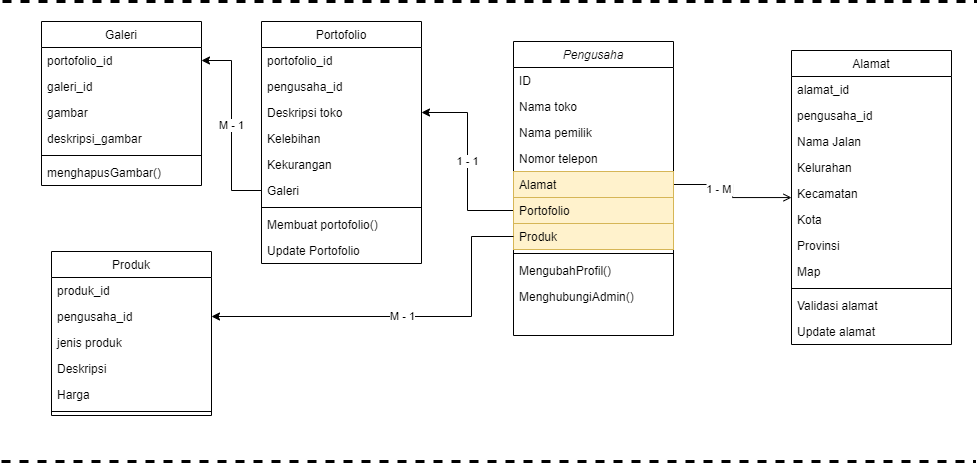

The diagram above was exported from draw.io. Its source (the exported page's mxGraphModel, read from the mxfile embedded in the PNG):
<mxGraphModel dx="1848" dy="1781" grid="1" gridSize="10" guides="1" tooltips="1" connect="1" arrows="1" fold="1" page="1" pageScale="1" pageWidth="827" pageHeight="1169" math="0" shadow="0">
  <root>
    <mxCell id="WIyWlLk6GJQsqaUBKTNV-0" />
    <mxCell id="WIyWlLk6GJQsqaUBKTNV-1" parent="WIyWlLk6GJQsqaUBKTNV-0" />
    <mxCell id="zkfFHV4jXpPFQw0GAbJ--26" value="1 - M" style="endArrow=open;shadow=0;strokeWidth=1;rounded=0;endFill=1;elbow=vertical;exitX=1;exitY=0.5;exitDx=0;exitDy=0;edgeStyle=orthogonalEdgeStyle;jumpSize=6;labelPosition=center;verticalLabelPosition=middle;align=center;verticalAlign=middle;" parent="WIyWlLk6GJQsqaUBKTNV-1" source="zkfFHV4jXpPFQw0GAbJ--3" target="zkfFHV4jXpPFQw0GAbJ--17" edge="1">
      <mxGeometry x="0.5" y="41" relative="1" as="geometry">
        <mxPoint x="442" y="112" as="sourcePoint" />
        <mxPoint x="602" y="112" as="targetPoint" />
        <mxPoint x="-40" y="32" as="offset" />
      </mxGeometry>
    </mxCell>
    <mxCell id="LXjXalBYNdBDmeDT25de-21" value="1 - 1" style="edgeStyle=orthogonalEdgeStyle;rounded=0;orthogonalLoop=1;jettySize=auto;html=1;exitX=0;exitY=0.5;exitDx=0;exitDy=0;entryX=1;entryY=0.5;entryDx=0;entryDy=0;" parent="WIyWlLk6GJQsqaUBKTNV-1" source="LXjXalBYNdBDmeDT25de-1" target="LXjXalBYNdBDmeDT25de-8" edge="1">
      <mxGeometry relative="1" as="geometry" />
    </mxCell>
    <mxCell id="zkfFHV4jXpPFQw0GAbJ--0" value="Pengusaha" style="swimlane;fontStyle=2;align=center;verticalAlign=top;childLayout=stackLayout;horizontal=1;startSize=26;horizontalStack=0;resizeParent=1;resizeLast=0;collapsible=1;marginBottom=0;rounded=0;shadow=0;strokeWidth=1;" parent="WIyWlLk6GJQsqaUBKTNV-1" vertex="1">
      <mxGeometry x="362" y="40" width="160" height="294" as="geometry">
        <mxRectangle x="230" y="140" width="160" height="26" as="alternateBounds" />
      </mxGeometry>
    </mxCell>
    <mxCell id="zkfFHV4jXpPFQw0GAbJ--1" value="ID" style="text;align=left;verticalAlign=top;spacingLeft=4;spacingRight=4;overflow=hidden;rotatable=0;points=[[0,0.5],[1,0.5]];portConstraint=eastwest;" parent="zkfFHV4jXpPFQw0GAbJ--0" vertex="1">
      <mxGeometry y="26" width="160" height="26" as="geometry" />
    </mxCell>
    <mxCell id="LXjXalBYNdBDmeDT25de-23" value="Nama toko" style="text;align=left;verticalAlign=top;spacingLeft=4;spacingRight=4;overflow=hidden;rotatable=0;points=[[0,0.5],[1,0.5]];portConstraint=eastwest;rounded=0;shadow=0;html=0;" parent="zkfFHV4jXpPFQw0GAbJ--0" vertex="1">
      <mxGeometry y="52" width="160" height="26" as="geometry" />
    </mxCell>
    <mxCell id="zkfFHV4jXpPFQw0GAbJ--2" value="Nama pemilik" style="text;align=left;verticalAlign=top;spacingLeft=4;spacingRight=4;overflow=hidden;rotatable=0;points=[[0,0.5],[1,0.5]];portConstraint=eastwest;rounded=0;shadow=0;html=0;" parent="zkfFHV4jXpPFQw0GAbJ--0" vertex="1">
      <mxGeometry y="78" width="160" height="26" as="geometry" />
    </mxCell>
    <mxCell id="LXjXalBYNdBDmeDT25de-0" value="Nomor telepon" style="text;align=left;verticalAlign=top;spacingLeft=4;spacingRight=4;overflow=hidden;rotatable=0;points=[[0,0.5],[1,0.5]];portConstraint=eastwest;rounded=0;shadow=0;html=0;" parent="zkfFHV4jXpPFQw0GAbJ--0" vertex="1">
      <mxGeometry y="104" width="160" height="26" as="geometry" />
    </mxCell>
    <mxCell id="zkfFHV4jXpPFQw0GAbJ--3" value="Alamat" style="text;align=left;verticalAlign=top;spacingLeft=4;spacingRight=4;overflow=hidden;rotatable=0;points=[[0,0.5],[1,0.5]];portConstraint=eastwest;rounded=0;shadow=0;html=0;fillColor=#fff2cc;strokeColor=#d6b656;" parent="zkfFHV4jXpPFQw0GAbJ--0" vertex="1">
      <mxGeometry y="130" width="160" height="26" as="geometry" />
    </mxCell>
    <mxCell id="LXjXalBYNdBDmeDT25de-1" value="Portofolio" style="text;align=left;verticalAlign=top;spacingLeft=4;spacingRight=4;overflow=hidden;rotatable=0;points=[[0,0.5],[1,0.5]];portConstraint=eastwest;rounded=0;shadow=0;html=0;fillColor=#fff2cc;strokeColor=#d6b656;" parent="zkfFHV4jXpPFQw0GAbJ--0" vertex="1">
      <mxGeometry y="156" width="160" height="26" as="geometry" />
    </mxCell>
    <mxCell id="LXjXalBYNdBDmeDT25de-13" value="Produk" style="text;align=left;verticalAlign=top;spacingLeft=4;spacingRight=4;overflow=hidden;rotatable=0;points=[[0,0.5],[1,0.5]];portConstraint=eastwest;rounded=0;shadow=0;html=0;fillColor=#fff2cc;strokeColor=#d6b656;" parent="zkfFHV4jXpPFQw0GAbJ--0" vertex="1">
      <mxGeometry y="182" width="160" height="26" as="geometry" />
    </mxCell>
    <mxCell id="zkfFHV4jXpPFQw0GAbJ--4" value="" style="line;html=1;strokeWidth=1;align=left;verticalAlign=middle;spacingTop=-1;spacingLeft=3;spacingRight=3;rotatable=0;labelPosition=right;points=[];portConstraint=eastwest;" parent="zkfFHV4jXpPFQw0GAbJ--0" vertex="1">
      <mxGeometry y="208" width="160" height="8" as="geometry" />
    </mxCell>
    <mxCell id="fVmVZ8TjxTer0QhI9J4p-16" value="MengubahProfil()" style="text;align=left;verticalAlign=top;spacingLeft=4;spacingRight=4;overflow=hidden;rotatable=0;points=[[0,0.5],[1,0.5]];portConstraint=eastwest;rounded=0;shadow=0;html=0;" parent="zkfFHV4jXpPFQw0GAbJ--0" vertex="1">
      <mxGeometry y="216" width="160" height="26" as="geometry" />
    </mxCell>
    <mxCell id="fVmVZ8TjxTer0QhI9J4p-14" value="MenghubungiAdmin()" style="text;align=left;verticalAlign=top;spacingLeft=4;spacingRight=4;overflow=hidden;rotatable=0;points=[[0,0.5],[1,0.5]];portConstraint=eastwest;rounded=0;shadow=0;html=0;" parent="zkfFHV4jXpPFQw0GAbJ--0" vertex="1">
      <mxGeometry y="242" width="160" height="26" as="geometry" />
    </mxCell>
    <mxCell id="LXjXalBYNdBDmeDT25de-7" value="Portofolio" style="swimlane;fontStyle=0;align=center;verticalAlign=top;childLayout=stackLayout;horizontal=1;startSize=26;horizontalStack=0;resizeParent=1;resizeLast=0;collapsible=1;marginBottom=0;rounded=0;shadow=0;strokeWidth=1;" parent="WIyWlLk6GJQsqaUBKTNV-1" vertex="1">
      <mxGeometry x="110" y="20" width="160" height="242" as="geometry">
        <mxRectangle x="550" y="140" width="160" height="26" as="alternateBounds" />
      </mxGeometry>
    </mxCell>
    <mxCell id="fVmVZ8TjxTer0QhI9J4p-22" value="portofolio_id" style="text;align=left;verticalAlign=top;spacingLeft=4;spacingRight=4;overflow=hidden;rotatable=0;points=[[0,0.5],[1,0.5]];portConstraint=eastwest;" parent="LXjXalBYNdBDmeDT25de-7" vertex="1">
      <mxGeometry y="26" width="160" height="26" as="geometry" />
    </mxCell>
    <mxCell id="fVmVZ8TjxTer0QhI9J4p-18" value="pengusaha_id" style="text;align=left;verticalAlign=top;spacingLeft=4;spacingRight=4;overflow=hidden;rotatable=0;points=[[0,0.5],[1,0.5]];portConstraint=eastwest;" parent="LXjXalBYNdBDmeDT25de-7" vertex="1">
      <mxGeometry y="52" width="160" height="26" as="geometry" />
    </mxCell>
    <mxCell id="LXjXalBYNdBDmeDT25de-8" value="Deskripsi toko" style="text;align=left;verticalAlign=top;spacingLeft=4;spacingRight=4;overflow=hidden;rotatable=0;points=[[0,0.5],[1,0.5]];portConstraint=eastwest;" parent="LXjXalBYNdBDmeDT25de-7" vertex="1">
      <mxGeometry y="78" width="160" height="26" as="geometry" />
    </mxCell>
    <mxCell id="LXjXalBYNdBDmeDT25de-9" value="Kelebihan" style="text;align=left;verticalAlign=top;spacingLeft=4;spacingRight=4;overflow=hidden;rotatable=0;points=[[0,0.5],[1,0.5]];portConstraint=eastwest;rounded=0;shadow=0;html=0;" parent="LXjXalBYNdBDmeDT25de-7" vertex="1">
      <mxGeometry y="104" width="160" height="26" as="geometry" />
    </mxCell>
    <mxCell id="LXjXalBYNdBDmeDT25de-10" value="Kekurangan" style="text;align=left;verticalAlign=top;spacingLeft=4;spacingRight=4;overflow=hidden;rotatable=0;points=[[0,0.5],[1,0.5]];portConstraint=eastwest;rounded=0;shadow=0;html=0;" parent="LXjXalBYNdBDmeDT25de-7" vertex="1">
      <mxGeometry y="130" width="160" height="26" as="geometry" />
    </mxCell>
    <mxCell id="LXjXalBYNdBDmeDT25de-11" value="Galeri" style="text;align=left;verticalAlign=top;spacingLeft=4;spacingRight=4;overflow=hidden;rotatable=0;points=[[0,0.5],[1,0.5]];portConstraint=eastwest;rounded=0;shadow=0;html=0;" parent="LXjXalBYNdBDmeDT25de-7" vertex="1">
      <mxGeometry y="156" width="160" height="26" as="geometry" />
    </mxCell>
    <mxCell id="LXjXalBYNdBDmeDT25de-14" value="" style="line;html=1;strokeWidth=1;align=left;verticalAlign=middle;spacingTop=-1;spacingLeft=3;spacingRight=3;rotatable=0;labelPosition=right;points=[];portConstraint=eastwest;" parent="LXjXalBYNdBDmeDT25de-7" vertex="1">
      <mxGeometry y="182" width="160" height="8" as="geometry" />
    </mxCell>
    <mxCell id="LXjXalBYNdBDmeDT25de-15" value="Membuat portofolio()" style="text;align=left;verticalAlign=top;spacingLeft=4;spacingRight=4;overflow=hidden;rotatable=0;points=[[0,0.5],[1,0.5]];portConstraint=eastwest;" parent="LXjXalBYNdBDmeDT25de-7" vertex="1">
      <mxGeometry y="190" width="160" height="26" as="geometry" />
    </mxCell>
    <mxCell id="LXjXalBYNdBDmeDT25de-16" value="Update Portofolio" style="text;align=left;verticalAlign=top;spacingLeft=4;spacingRight=4;overflow=hidden;rotatable=0;points=[[0,0.5],[1,0.5]];portConstraint=eastwest;" parent="LXjXalBYNdBDmeDT25de-7" vertex="1">
      <mxGeometry y="216" width="160" height="26" as="geometry" />
    </mxCell>
    <mxCell id="zkfFHV4jXpPFQw0GAbJ--17" value="Alamat" style="swimlane;fontStyle=0;align=center;verticalAlign=top;childLayout=stackLayout;horizontal=1;startSize=26;horizontalStack=0;resizeParent=1;resizeLast=0;collapsible=1;marginBottom=0;rounded=0;shadow=0;strokeWidth=1;" parent="WIyWlLk6GJQsqaUBKTNV-1" vertex="1">
      <mxGeometry x="640" y="49" width="160" height="294" as="geometry">
        <mxRectangle x="550" y="140" width="160" height="26" as="alternateBounds" />
      </mxGeometry>
    </mxCell>
    <mxCell id="fVmVZ8TjxTer0QhI9J4p-21" value="alamat_id" style="text;align=left;verticalAlign=top;spacingLeft=4;spacingRight=4;overflow=hidden;rotatable=0;points=[[0,0.5],[1,0.5]];portConstraint=eastwest;" parent="zkfFHV4jXpPFQw0GAbJ--17" vertex="1">
      <mxGeometry y="26" width="160" height="26" as="geometry" />
    </mxCell>
    <mxCell id="fVmVZ8TjxTer0QhI9J4p-19" value="pengusaha_id" style="text;align=left;verticalAlign=top;spacingLeft=4;spacingRight=4;overflow=hidden;rotatable=0;points=[[0,0.5],[1,0.5]];portConstraint=eastwest;" parent="zkfFHV4jXpPFQw0GAbJ--17" vertex="1">
      <mxGeometry y="52" width="160" height="26" as="geometry" />
    </mxCell>
    <mxCell id="zkfFHV4jXpPFQw0GAbJ--18" value="Nama Jalan" style="text;align=left;verticalAlign=top;spacingLeft=4;spacingRight=4;overflow=hidden;rotatable=0;points=[[0,0.5],[1,0.5]];portConstraint=eastwest;" parent="zkfFHV4jXpPFQw0GAbJ--17" vertex="1">
      <mxGeometry y="78" width="160" height="26" as="geometry" />
    </mxCell>
    <mxCell id="zkfFHV4jXpPFQw0GAbJ--19" value="Kelurahan" style="text;align=left;verticalAlign=top;spacingLeft=4;spacingRight=4;overflow=hidden;rotatable=0;points=[[0,0.5],[1,0.5]];portConstraint=eastwest;rounded=0;shadow=0;html=0;" parent="zkfFHV4jXpPFQw0GAbJ--17" vertex="1">
      <mxGeometry y="104" width="160" height="26" as="geometry" />
    </mxCell>
    <mxCell id="zkfFHV4jXpPFQw0GAbJ--20" value="Kecamatan" style="text;align=left;verticalAlign=top;spacingLeft=4;spacingRight=4;overflow=hidden;rotatable=0;points=[[0,0.5],[1,0.5]];portConstraint=eastwest;rounded=0;shadow=0;html=0;" parent="zkfFHV4jXpPFQw0GAbJ--17" vertex="1">
      <mxGeometry y="130" width="160" height="26" as="geometry" />
    </mxCell>
    <mxCell id="zkfFHV4jXpPFQw0GAbJ--21" value="Kota" style="text;align=left;verticalAlign=top;spacingLeft=4;spacingRight=4;overflow=hidden;rotatable=0;points=[[0,0.5],[1,0.5]];portConstraint=eastwest;rounded=0;shadow=0;html=0;" parent="zkfFHV4jXpPFQw0GAbJ--17" vertex="1">
      <mxGeometry y="156" width="160" height="26" as="geometry" />
    </mxCell>
    <mxCell id="zkfFHV4jXpPFQw0GAbJ--22" value="Provinsi" style="text;align=left;verticalAlign=top;spacingLeft=4;spacingRight=4;overflow=hidden;rotatable=0;points=[[0,0.5],[1,0.5]];portConstraint=eastwest;rounded=0;shadow=0;html=0;" parent="zkfFHV4jXpPFQw0GAbJ--17" vertex="1">
      <mxGeometry y="182" width="160" height="26" as="geometry" />
    </mxCell>
    <mxCell id="LXjXalBYNdBDmeDT25de-3" value="Map" style="text;align=left;verticalAlign=top;spacingLeft=4;spacingRight=4;overflow=hidden;rotatable=0;points=[[0,0.5],[1,0.5]];portConstraint=eastwest;rounded=0;shadow=0;html=0;" parent="zkfFHV4jXpPFQw0GAbJ--17" vertex="1">
      <mxGeometry y="208" width="160" height="26" as="geometry" />
    </mxCell>
    <mxCell id="zkfFHV4jXpPFQw0GAbJ--23" value="" style="line;html=1;strokeWidth=1;align=left;verticalAlign=middle;spacingTop=-1;spacingLeft=3;spacingRight=3;rotatable=0;labelPosition=right;points=[];portConstraint=eastwest;" parent="zkfFHV4jXpPFQw0GAbJ--17" vertex="1">
      <mxGeometry y="234" width="160" height="8" as="geometry" />
    </mxCell>
    <mxCell id="zkfFHV4jXpPFQw0GAbJ--24" value="Validasi alamat" style="text;align=left;verticalAlign=top;spacingLeft=4;spacingRight=4;overflow=hidden;rotatable=0;points=[[0,0.5],[1,0.5]];portConstraint=eastwest;" parent="zkfFHV4jXpPFQw0GAbJ--17" vertex="1">
      <mxGeometry y="242" width="160" height="26" as="geometry" />
    </mxCell>
    <mxCell id="zkfFHV4jXpPFQw0GAbJ--25" value="Update alamat" style="text;align=left;verticalAlign=top;spacingLeft=4;spacingRight=4;overflow=hidden;rotatable=0;points=[[0,0.5],[1,0.5]];portConstraint=eastwest;" parent="zkfFHV4jXpPFQw0GAbJ--17" vertex="1">
      <mxGeometry y="268" width="160" height="26" as="geometry" />
    </mxCell>
    <mxCell id="fVmVZ8TjxTer0QhI9J4p-4" value="Produk" style="swimlane;fontStyle=0;align=center;verticalAlign=top;childLayout=stackLayout;horizontal=1;startSize=26;horizontalStack=0;resizeParent=1;resizeLast=0;collapsible=1;marginBottom=0;rounded=0;shadow=0;strokeWidth=1;" parent="WIyWlLk6GJQsqaUBKTNV-1" vertex="1">
      <mxGeometry x="-100" y="250" width="160" height="164" as="geometry">
        <mxRectangle x="550" y="140" width="160" height="26" as="alternateBounds" />
      </mxGeometry>
    </mxCell>
    <mxCell id="fVmVZ8TjxTer0QhI9J4p-23" value="produk_id" style="text;align=left;verticalAlign=top;spacingLeft=4;spacingRight=4;overflow=hidden;rotatable=0;points=[[0,0.5],[1,0.5]];portConstraint=eastwest;" parent="fVmVZ8TjxTer0QhI9J4p-4" vertex="1">
      <mxGeometry y="26" width="160" height="26" as="geometry" />
    </mxCell>
    <mxCell id="fVmVZ8TjxTer0QhI9J4p-5" value="pengusaha_id" style="text;align=left;verticalAlign=top;spacingLeft=4;spacingRight=4;overflow=hidden;rotatable=0;points=[[0,0.5],[1,0.5]];portConstraint=eastwest;" parent="fVmVZ8TjxTer0QhI9J4p-4" vertex="1">
      <mxGeometry y="52" width="160" height="26" as="geometry" />
    </mxCell>
    <mxCell id="fVmVZ8TjxTer0QhI9J4p-6" value="jenis produk" style="text;align=left;verticalAlign=top;spacingLeft=4;spacingRight=4;overflow=hidden;rotatable=0;points=[[0,0.5],[1,0.5]];portConstraint=eastwest;rounded=0;shadow=0;html=0;" parent="fVmVZ8TjxTer0QhI9J4p-4" vertex="1">
      <mxGeometry y="78" width="160" height="26" as="geometry" />
    </mxCell>
    <mxCell id="fVmVZ8TjxTer0QhI9J4p-7" value="Deskripsi" style="text;align=left;verticalAlign=top;spacingLeft=4;spacingRight=4;overflow=hidden;rotatable=0;points=[[0,0.5],[1,0.5]];portConstraint=eastwest;rounded=0;shadow=0;html=0;" parent="fVmVZ8TjxTer0QhI9J4p-4" vertex="1">
      <mxGeometry y="104" width="160" height="26" as="geometry" />
    </mxCell>
    <mxCell id="fVmVZ8TjxTer0QhI9J4p-8" value="Harga" style="text;align=left;verticalAlign=top;spacingLeft=4;spacingRight=4;overflow=hidden;rotatable=0;points=[[0,0.5],[1,0.5]];portConstraint=eastwest;rounded=0;shadow=0;html=0;" parent="fVmVZ8TjxTer0QhI9J4p-4" vertex="1">
      <mxGeometry y="130" width="160" height="26" as="geometry" />
    </mxCell>
    <mxCell id="fVmVZ8TjxTer0QhI9J4p-10" value="" style="line;html=1;strokeWidth=1;align=left;verticalAlign=middle;spacingTop=-1;spacingLeft=3;spacingRight=3;rotatable=0;labelPosition=right;points=[];portConstraint=eastwest;" parent="fVmVZ8TjxTer0QhI9J4p-4" vertex="1">
      <mxGeometry y="156" width="160" height="8" as="geometry" />
    </mxCell>
    <mxCell id="fVmVZ8TjxTer0QhI9J4p-17" value="M - 1" style="edgeStyle=orthogonalEdgeStyle;rounded=0;orthogonalLoop=1;jettySize=auto;html=1;exitX=0;exitY=0.5;exitDx=0;exitDy=0;entryX=1;entryY=0.5;entryDx=0;entryDy=0;" parent="WIyWlLk6GJQsqaUBKTNV-1" source="LXjXalBYNdBDmeDT25de-13" target="fVmVZ8TjxTer0QhI9J4p-5" edge="1">
      <mxGeometry relative="1" as="geometry">
        <Array as="points">
          <mxPoint x="320" y="235" />
          <mxPoint x="320" y="315" />
        </Array>
      </mxGeometry>
    </mxCell>
    <mxCell id="fVmVZ8TjxTer0QhI9J4p-20" value="" style="endArrow=none;dashed=1;html=1;strokeWidth=3;" parent="WIyWlLk6GJQsqaUBKTNV-1" edge="1">
      <mxGeometry width="50" height="50" relative="1" as="geometry">
        <mxPoint x="-150" y="460" as="sourcePoint" />
        <mxPoint x="824" y="460" as="targetPoint" />
      </mxGeometry>
    </mxCell>
    <mxCell id="fVmVZ8TjxTer0QhI9J4p-24" value="Galeri" style="swimlane;fontStyle=0;align=center;verticalAlign=top;childLayout=stackLayout;horizontal=1;startSize=26;horizontalStack=0;resizeParent=1;resizeLast=0;collapsible=1;marginBottom=0;rounded=0;shadow=0;strokeWidth=1;" parent="WIyWlLk6GJQsqaUBKTNV-1" vertex="1">
      <mxGeometry x="-110" y="20" width="160" height="164" as="geometry">
        <mxRectangle x="550" y="140" width="160" height="26" as="alternateBounds" />
      </mxGeometry>
    </mxCell>
    <mxCell id="fVmVZ8TjxTer0QhI9J4p-25" value="portofolio_id" style="text;align=left;verticalAlign=top;spacingLeft=4;spacingRight=4;overflow=hidden;rotatable=0;points=[[0,0.5],[1,0.5]];portConstraint=eastwest;" parent="fVmVZ8TjxTer0QhI9J4p-24" vertex="1">
      <mxGeometry y="26" width="160" height="26" as="geometry" />
    </mxCell>
    <mxCell id="fVmVZ8TjxTer0QhI9J4p-26" value="galeri_id" style="text;align=left;verticalAlign=top;spacingLeft=4;spacingRight=4;overflow=hidden;rotatable=0;points=[[0,0.5],[1,0.5]];portConstraint=eastwest;" parent="fVmVZ8TjxTer0QhI9J4p-24" vertex="1">
      <mxGeometry y="52" width="160" height="26" as="geometry" />
    </mxCell>
    <mxCell id="fVmVZ8TjxTer0QhI9J4p-35" value="gambar" style="text;align=left;verticalAlign=top;spacingLeft=4;spacingRight=4;overflow=hidden;rotatable=0;points=[[0,0.5],[1,0.5]];portConstraint=eastwest;rounded=0;shadow=0;html=0;" parent="fVmVZ8TjxTer0QhI9J4p-24" vertex="1">
      <mxGeometry y="78" width="160" height="26" as="geometry" />
    </mxCell>
    <mxCell id="fVmVZ8TjxTer0QhI9J4p-31" value="deskripsi_gambar" style="text;align=left;verticalAlign=top;spacingLeft=4;spacingRight=4;overflow=hidden;rotatable=0;points=[[0,0.5],[1,0.5]];portConstraint=eastwest;rounded=0;shadow=0;html=0;" parent="fVmVZ8TjxTer0QhI9J4p-24" vertex="1">
      <mxGeometry y="104" width="160" height="26" as="geometry" />
    </mxCell>
    <mxCell id="fVmVZ8TjxTer0QhI9J4p-32" value="" style="line;html=1;strokeWidth=1;align=left;verticalAlign=middle;spacingTop=-1;spacingLeft=3;spacingRight=3;rotatable=0;labelPosition=right;points=[];portConstraint=eastwest;" parent="fVmVZ8TjxTer0QhI9J4p-24" vertex="1">
      <mxGeometry y="130" width="160" height="8" as="geometry" />
    </mxCell>
    <mxCell id="fVmVZ8TjxTer0QhI9J4p-33" value="menghapusGambar()" style="text;align=left;verticalAlign=top;spacingLeft=4;spacingRight=4;overflow=hidden;rotatable=0;points=[[0,0.5],[1,0.5]];portConstraint=eastwest;" parent="fVmVZ8TjxTer0QhI9J4p-24" vertex="1">
      <mxGeometry y="138" width="160" height="26" as="geometry" />
    </mxCell>
    <mxCell id="fVmVZ8TjxTer0QhI9J4p-36" value="M - 1" style="edgeStyle=orthogonalEdgeStyle;rounded=0;jumpSize=6;orthogonalLoop=1;jettySize=auto;html=1;exitX=0;exitY=0.5;exitDx=0;exitDy=0;entryX=1;entryY=0.5;entryDx=0;entryDy=0;strokeWidth=1;" parent="WIyWlLk6GJQsqaUBKTNV-1" source="LXjXalBYNdBDmeDT25de-11" target="fVmVZ8TjxTer0QhI9J4p-25" edge="1">
      <mxGeometry relative="1" as="geometry" />
    </mxCell>
    <mxCell id="-DmTeOWcpkRwpySzAfU7-0" value="" style="endArrow=none;dashed=1;html=1;strokeWidth=3;" parent="WIyWlLk6GJQsqaUBKTNV-1" edge="1">
      <mxGeometry width="50" height="50" relative="1" as="geometry">
        <mxPoint x="-149" as="sourcePoint" />
        <mxPoint x="825" as="targetPoint" />
      </mxGeometry>
    </mxCell>
  </root>
</mxGraphModel>